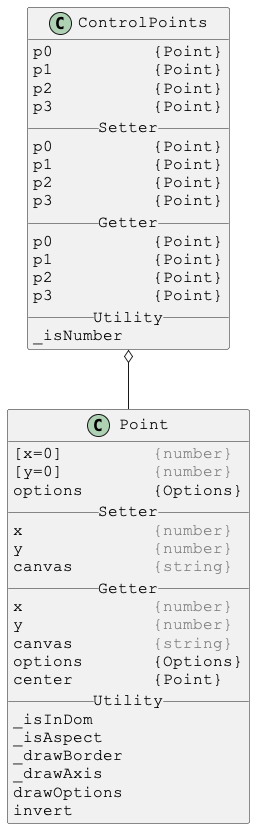

The diagram above was rendered by PlantUML. Its source (embedded in the PNG):
@startuml

skinparam DefaultFontSize 16
skinparam DefaultFontName Courier New

class ControlPoints {
p0          {Point}
p1          {Point}
p2          {Point}
p3          {Point}
__ Setter __
p0          {Point}
p1          {Point}
p2          {Point}
p3          {Point}
__ Getter __
p0          {Point}
p1          {Point}
p2          {Point}
p3          {Point}
__ Utility __
_isNumber
}

ControlPoints o-- Point



skinparam DefaultFontSize 16
skinparam DefaultFontName Courier New

class Point {
[x=0]         <color:gray>{number}</color>
[y=0]         <color:gray>{number}</color>
options       {Options}
__ Setter __
x             <color:gray>{number}</color>
y             <color:gray>{number}</color>
canvas        <color:gray>{string}</color>
__ Getter __
x             <color:gray>{number}</color>
y             <color:gray>{number}</color>
canvas        <color:gray>{string}</color>
options       {Options}
center        {Point}
__ Utility __
_isInDom
_isAspect
_drawBorder
_drawAxis
drawOptions
invert
}

@enduml